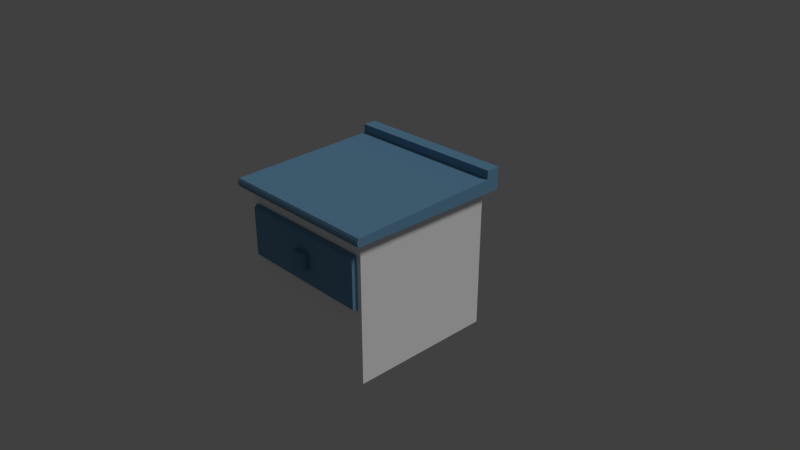 # Source: Counter_1_drawer.blend  (saved by Blender 2.79.0; exported with 4.5.12 LTS)
import bpy
from mathutils import Matrix  # noqa: F401  (used for matrix-valued properties, if any)

bpy.ops.wm.read_factory_settings(use_empty=True)
scene = bpy.context.scene
scene.name = 'Scene'

# ---- collections
col_collection_1 = bpy.data.collections.new('Collection 1'); scene.collection.children.link(col_collection_1)

# ---- materials (node trees are filled in below, after node groups)
mat_handler = bpy.data.materials.new('Handler')
mat_handler.alpha_threshold = 0.0
mat_handler.use_transparent_shadow = False
mat_handler.diffuse_color = (0.1668, 0.2948, 0.448, 1.0)
mat_handler.roughness = 0.5
mat_handler.specular_intensity = 0.6583
mat_counter_top = bpy.data.materials.new('Counter_top')
mat_counter_top.alpha_threshold = 0.0
mat_counter_top.use_transparent_shadow = False
mat_counter_top.diffuse_color = (0.156, 0.328, 0.4969, 1.0)
mat_counter_top.roughness = 0.5
mat_counter_top.line_color = (0.0, 0.0, 0.0, 1.0)
mat_counter = bpy.data.materials.new('Counter')
mat_counter.alpha_threshold = 0.0
mat_counter.use_transparent_shadow = False
mat_counter.diffuse_color = (1.0, 1.0, 1.0, 1.0)
mat_counter.roughness = 0.5
mat_counter.specular_intensity = 0.2059

# ---- material node trees

# ---- world
world_world = bpy.data.worlds.new('World'); scene.world = world_world
world_world.color = (0.05088, 0.05088, 0.05088)
world_world.use_sun_shadow = False
world_world.sun_shadow_jitter_overblur = 0.0
world_world.cycles.sampling_method = 'MANUAL'

# ---- cameras
cam_camera = bpy.data.cameras.new('Camera')
cam_camera.clip_end = 100.0
cam_camera.lens = 35.0
cam_camera.sensor_width = 32.0
cam_camera.sensor_height = 18.0
cam_camera.ortho_scale = 7.314
cam_camera.dof.focus_distance = 0.0
cam_camera.dof.aperture_fstop = 128.0

# ---- lights
light_lamp = bpy.data.lights.new('Lamp', 'SUN')
light_lamp.transmission_factor = 0.0
light_lamp.cutoff_distance = 30.0
light_lamp.angle = 0.1993
light_lamp.energy = 1.0
light_lamp.shadow_buffer_clip_start = 1.001
light_lamp.shadow_soft_size = 0.1
light_lamp.shadow_cascade_max_distance = 1000.0

# ---- meshes
me_cube_005 = bpy.data.meshes.new('Cube.005')
me_cube_005.from_pydata([(-1.0, -1.0, -1.0), (-1.0, -1.0, 1.0), (-1.0, 1.0, -1.0), (-1.0, 1.0, 1.0), (1.0, -1.0, -1.0), (1.0, -1.0, 1.0), (1.0, 1.0, -1.0), (1.0, 1.0, 1.0), (-1.121, -0.5834, -1.121), (-1.121, -0.5834, 1.121), (1.121, -0.5834, -1.121), (1.121, -0.5834, 1.121), (-0.6517, -0.8593, -0.6517), (-0.6517, -0.8593, 0.6517), (0.6517, -0.8593, -0.6517), (0.6517, -0.8593, 0.6517)], [], [(8, 9, 3, 2), (2, 3, 7, 6), (10, 11, 5, 4), (1, 0, 12, 13), (8, 10, 4, 0), (11, 9, 1, 5), (7, 3, 9, 11), (2, 6, 10, 8), (6, 7, 11, 10), (0, 1, 9, 8), (14, 15, 13, 12), (0, 4, 14, 12), (5, 1, 13, 15), (4, 5, 15, 14)])
me_cube_005.materials.append(mat_handler)
me_cube_005.use_remesh_preserve_volume = False
me_cube_005.use_remesh_preserve_attributes = False
me_cube_005.use_mirror_vertex_groups = False
me_cube_005.update()
me_cube_003 = bpy.data.meshes.new('Cube.003')
me_cube_003.from_pydata([(-1.0, -1.0, -1.0), (-1.0, -1.0, 1.0), (-1.0, 1.0, -1.0), (-1.0, 1.0, 1.0), (1.0, -1.0, -1.0), (1.0, -1.0, 1.0), (1.0, 1.0, -1.0), (1.0, 1.0, 1.0), (-1.0, -0.3231, -1.106), (-1.0, -0.3231, 1.106), (1.0, -0.3231, -1.106), (1.0, -0.3231, 1.106), (-1.0, -1.0, 0.0), (-1.0, 1.0, 0.0), (1.0, 1.0, 0.0), (1.0, -1.0, 0.0), (1.0, -0.3231, 0.0), (-1.0, -0.3231, 0.0)], [], [(17, 9, 3, 13), (13, 3, 7, 14), (16, 11, 5, 15), (15, 5, 1, 12), (8, 10, 4, 0), (11, 9, 1, 5), (7, 3, 9, 11), (2, 6, 10, 8), (14, 7, 11, 16), (12, 1, 9, 17), (0, 12, 17, 8), (6, 14, 16, 10), (4, 15, 12, 0), (10, 16, 15, 4), (2, 13, 14, 6), (8, 17, 13, 2)])
me_cube_003.materials.append(mat_counter_top)
me_cube_003.use_remesh_preserve_volume = False
me_cube_003.use_remesh_preserve_attributes = False
me_cube_003.use_mirror_vertex_groups = False
me_cube_003.update()
me_cube_002 = bpy.data.meshes.new('Cube.002')
me_cube_002.from_pydata([(-1.0, -1.0, -1.0), (-1.0, -1.0, 1.0), (-1.0, 1.0, -1.0), (-1.0, 1.0, 2.298), (1.0, -1.0, -1.0), (1.0, -1.0, 1.0), (1.0, 1.0, -1.0), (1.0, 1.0, 2.298), (-1.0, 0.8305, -1.0), (-1.0, 0.8305, 2.298), (1.0, 0.8305, -1.0), (1.0, 0.8305, 2.298), (-1.0, 1.0, 4.431), (1.0, 1.0, 4.431), (-1.0, 0.8305, 4.431), (1.0, 0.8305, 4.431), (-1.0, -1.013, -0.5), (-1.0, -1.022, 0.0), (-1.0, -1.013, 0.5), (-1.0, 1.0, 1.473), (-1.0, 1.0, 0.6489), (-1.0, 1.0, -0.1755), (1.0, 1.0, 1.473), (1.0, 1.0, 0.6489), (1.0, 1.0, -0.1755), (1.0, -1.013, 0.5), (1.0, -1.022, 0.0), (1.0, -1.013, -0.5), (1.0, 0.8305, 1.473), (1.0, 0.8305, 0.6489), (1.0, 0.8305, -0.1755), (-1.0, 0.8305, 1.473), (-1.0, 0.8305, 0.6489), (-1.0, 0.8305, -0.1755)], [], [(31, 9, 3, 19), (19, 3, 7, 22), (28, 11, 5, 25), (25, 5, 1, 18), (8, 10, 4, 0), (11, 9, 1, 5), (3, 9, 14, 12), (2, 6, 10, 8), (22, 7, 11, 28), (18, 1, 9, 31), (13, 12, 14, 15), (7, 3, 12, 13), (9, 11, 15, 14), (11, 7, 13, 15), (0, 16, 33, 8), (16, 17, 32, 33), (17, 18, 31, 32), (6, 24, 30, 10), (24, 23, 29, 30), (23, 22, 28, 29), (4, 27, 16, 0), (27, 26, 17, 16), (26, 25, 18, 17), (10, 30, 27, 4), (30, 29, 26, 27), (29, 28, 25, 26), (2, 21, 24, 6), (21, 20, 23, 24), (20, 19, 22, 23), (8, 33, 21, 2), (33, 32, 20, 21), (32, 31, 19, 20)])
me_cube_002.materials.append(mat_counter_top)
me_cube_002.use_remesh_preserve_volume = False
me_cube_002.use_remesh_preserve_attributes = False
me_cube_002.use_mirror_vertex_groups = False
me_cube_002.update()
me_cube_001 = bpy.data.meshes.new('Cube.001')
me_cube_001.from_pydata([(-1.0, -1.0, -1.0), (-1.0, -1.0, 1.0), (-1.0, 1.0, -1.0), (-1.0, 1.0, 1.0), (1.0, -1.0, -1.0), (1.0, -1.0, 1.0), (1.0, 1.0, -1.0), (1.0, 1.0, 1.0), (-1.0, -1.0, -0.1224), (-1.0, 1.0, -0.1224), (1.0, 1.0, -0.1224), (1.0, -1.0, -0.1224), (-1.0, 1.0, -0.6538), (1.0, 1.0, -0.6538), (1.0, -1.0, -0.6538), (-1.0, -1.0, -0.6538), (-0.881, -1.0, -0.1224), (0.881, -1.0, -0.1224), (0.881, -1.0, -0.6538), (-0.881, -1.0, -0.6538)], [], [(8, 1, 3, 9), (9, 3, 7, 10), (10, 7, 5, 11), (11, 5, 1, 8), (2, 6, 4, 0), (7, 3, 1, 5), (11, 8, 16, 17), (13, 10, 11, 14), (12, 9, 10, 13), (15, 8, 9, 12), (0, 15, 12, 2), (2, 12, 13, 6), (6, 13, 14, 4), (4, 14, 15, 0), (19, 18, 17, 16), (15, 14, 18, 19), (8, 15, 19, 16), (14, 11, 17, 18)])
me_cube_001.materials.append(mat_counter)
me_cube_001.use_remesh_preserve_volume = False
me_cube_001.use_remesh_preserve_attributes = False
me_cube_001.use_mirror_vertex_groups = False
me_cube_001.update()

# ---- objects
ob_cube_004 = bpy.data.objects.new('Cube.004', me_cube_005)
ob_cube_002 = bpy.data.objects.new('Cube.002', me_cube_003)
ob_cube_001 = bpy.data.objects.new('Cube.001', me_cube_002)
ob_cube = bpy.data.objects.new('Cube', me_cube_001)
ob_lamp = bpy.data.objects.new('Lamp', light_lamp)
ob_camera = bpy.data.objects.new('Camera', cam_camera)

# ---- transforms, parenting, visibility, modifiers, constraints
ob_cube_004.location = (0.04189, -1.064, 0.3531)
ob_cube_004.scale = (0.09472, 0.09472, 0.09472)
ob_cube_004.lineart.crease_threshold = 0.0
ob_cube_002.location = (-0.0001777, -1.009, 0.3577)
ob_cube_002.scale = (0.9308, 0.06095, 0.33)
ob_cube_002.lineart.crease_threshold = 0.0
ob_cube_001.location = (0.0, 0.0, 0.984)
ob_cube_001.scale = (1.128, 1.128, 0.05613)
ob_cube_001.lineart.crease_threshold = 0.0
ob_cube.location = (0.0, 0.0, 0.0)
ob_cube.lineart.crease_threshold = 0.0
ob_lamp.location = (4.076, 1.005, 5.904)
ob_lamp.rotation_euler = (0.6503, 0.05522, 1.866)
ob_lamp.lock_rotations_4d = False
ob_lamp.empty_display_type = 'ARROWS'
ob_lamp.color = (0.0, 0.0, 0.0, 0.0)
ob_lamp.lineart.crease_threshold = 0.0
ob_camera.location = (7.481, -6.508, 5.344)
ob_camera.rotation_euler = (1.109, 0.0, 0.8149)
ob_camera.lock_rotations_4d = False
ob_camera.empty_display_type = 'ARROWS'
ob_camera.color = (0.0, 0.0, 0.0, 0.0)
ob_camera.display_type = 'WIRE'
ob_camera.lineart.crease_threshold = 0.0

# ---- collection membership
col_collection_1.objects.link(ob_cube_004)
col_collection_1.objects.link(ob_cube_002)
col_collection_1.objects.link(ob_cube_001)
col_collection_1.objects.link(ob_cube)
col_collection_1.objects.link(ob_lamp)
col_collection_1.objects.link(ob_camera)

# ---- scene / render settings (as saved in the file)
scene.camera = ob_camera
scene.frame_start = 1; scene.frame_end = 250; scene.frame_set(0)
scene.render.engine = 'BLENDER_EEVEE_NEXT'
scene.render.resolution_percentage = 50
scene.render.dither_intensity = 0.0
scene.cycles.use_denoising = False
scene.cycles.samples = 128
scene.cycles.sampling_pattern = 'TABULATED_SOBOL'
scene.cycles.use_adaptive_sampling = False
scene.cycles.use_light_tree = False
scene.cycles.blur_glossy = 0.0
scene.cycles.sample_clamp_indirect = 0.0
scene.view_settings.view_transform = 'Standard'
bpy.context.view_layer.update()
